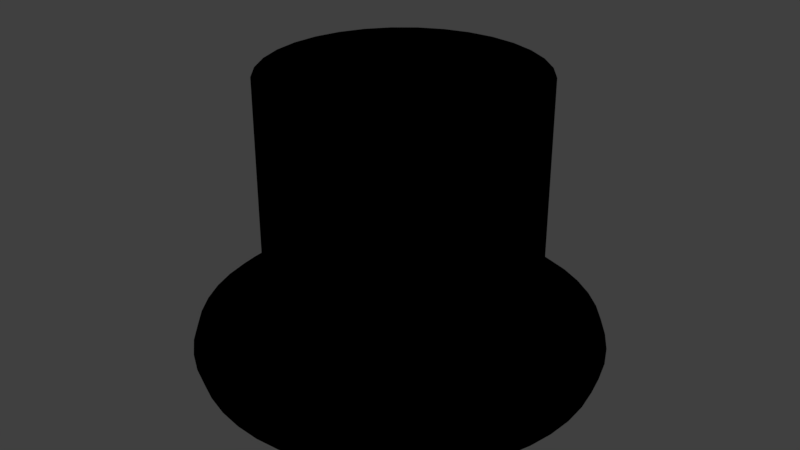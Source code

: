 # Source: tophat_no_light_no_camera.blend  (saved by Blender 2.77.0; exported with 4.5.12 LTS)
import bpy
from mathutils import Matrix  # noqa: F401  (used for matrix-valued properties, if any)

bpy.ops.wm.read_factory_settings(use_empty=True)
scene = bpy.context.scene
scene.name = 'Scene'

# ---- collections
col_collection_1 = bpy.data.collections.new('Collection 1'); scene.collection.children.link(col_collection_1)

# ---- materials (node trees are filled in below, after node groups)
mat_material_002 = bpy.data.materials.new('Material.002')
mat_material_002.alpha_threshold = 0.0
mat_material_002.use_transparent_shadow = False
mat_material_002.diffuse_color = (0.0, 0.0, 0.0, 1.0)
mat_material_002.roughness = 0.5

# ---- material node trees

# ---- world
world_world = bpy.data.worlds.new('World'); scene.world = world_world
world_world.color = (0.05088, 0.05088, 0.05088)
world_world.use_sun_shadow = False
world_world.sun_shadow_jitter_overblur = 0.0
world_world.cycles.sampling_method = 'MANUAL'

# ---- meshes
me_cylinder = bpy.data.meshes.new('Cylinder')
me_cylinder.from_pydata([(1.492, -0.02804, -0.9807), (1.452, -0.02804, -0.8557), (1.342, -0.02804, -0.7641), (1.192, -0.02804, -0.7307), (1.042, -0.02804, -0.7641), (0.9323, -0.02804, -0.8557), (0.8921, -0.02804, -0.9807), (0.9323, -0.02804, -1.106), (1.042, -0.02804, -1.197), (1.192, -0.02804, -1.231), (1.342, -0.02804, -1.197), (1.452, -0.02804, -1.106), (1.479, 0.1678, -0.9807), (1.439, 0.1625, -0.8557), (1.331, 0.1482, -0.7641), (1.182, 0.1286, -0.7307), (1.033, 0.109, -0.7641), (0.9243, 0.09468, -0.8557), (0.8844, 0.08944, -0.9807), (0.9243, 0.09468, -1.106), (1.033, 0.109, -1.197), (1.182, 0.1286, -1.231), (1.331, 0.1482, -1.197), (1.439, 0.1625, -1.106), (1.441, 0.3602, -0.9807), (1.402, 0.3498, -0.8557), (1.296, 0.3214, -0.7641), (1.151, 0.2825, -0.7307), (1.006, 0.2437, -0.7641), (0.9003, 0.2153, -0.8557), (0.8614, 0.2049, -0.9807), (0.9003, 0.2153, -1.106), (1.006, 0.2437, -1.197), (1.151, 0.2825, -1.231), (1.296, 0.3214, -1.197), (1.402, 0.3498, -1.106), (1.378, 0.546, -0.9807), (1.341, 0.5306, -0.8557), (1.239, 0.4886, -0.7641), (1.101, 0.4312, -0.7307), (0.9622, 0.3738, -0.7641), (0.8607, 0.3318, -0.8557), (0.8236, 0.3164, -0.9807), (0.8607, 0.3318, -1.106), (0.9622, 0.3738, -1.197), (1.101, 0.4312, -1.231), (1.239, 0.4886, -1.197), (1.341, 0.5306, -1.106), (1.291, 0.722, -0.9807), (1.256, 0.7019, -0.8557), (1.161, 0.647, -0.7641), (1.031, 0.572, -0.7307), (0.9014, 0.497, -0.7641), (0.8063, 0.4421, -0.8557), (0.7715, 0.422, -0.9807), (0.8063, 0.4421, -1.106), (0.9014, 0.497, -1.197), (1.031, 0.572, -1.231), (1.161, 0.647, -1.197), (1.256, 0.7019, -1.106), (1.182, 0.8851, -0.9807), (1.15, 0.8606, -0.8557), (1.063, 0.7938, -0.7641), (0.9441, 0.7025, -0.7307), (0.8251, 0.6112, -0.7641), (0.738, 0.5443, -0.8557), (0.7061, 0.5199, -0.9807), (0.738, 0.5443, -1.106), (0.8251, 0.6112, -1.197), (0.9441, 0.7025, -1.231), (1.063, 0.7938, -1.197), (1.15, 0.8606, -1.106), (1.053, 1.033, -0.9807), (1.024, 1.004, -0.8557), (0.9467, 0.9266, -0.7641), (0.8406, 0.8205, -0.7307), (0.7346, 0.7144, -0.7641), (0.6569, 0.6368, -0.8557), (0.6285, 0.6084, -0.9807), (0.6569, 0.6368, -1.106), (0.7346, 0.7144, -1.197), (0.8406, 0.8205, -1.231), (0.9467, 0.9266, -1.197), (1.024, 1.004, -1.106), (0.9053, 1.162, -0.9807), (0.8808, 1.13, -0.8557), (0.8139, 1.043, -0.7641), (0.7226, 0.924, -0.7307), (0.6313, 0.805, -0.7641), (0.5645, 0.7179, -0.8557), (0.54, 0.686, -0.9807), (0.5645, 0.7179, -1.106), (0.6313, 0.805, -1.197), (0.7226, 0.924, -1.231), (0.8139, 1.043, -1.197), (0.8808, 1.13, -1.106), (0.7421, 1.271, -0.9807), (0.722, 1.236, -0.8557), (0.6671, 1.141, -0.7641), (0.5921, 1.011, -0.7307), (0.5171, 0.8813, -0.7641), (0.4622, 0.7862, -0.8557), (0.4421, 0.7514, -0.9807), (0.4622, 0.7862, -1.106), (0.5171, 0.8813, -1.197), (0.5921, 1.011, -1.231), (0.6671, 1.141, -1.197), (0.722, 1.236, -1.106), (0.5661, 1.358, -0.9807), (0.5508, 1.321, -0.8557), (0.5087, 1.219, -0.7641), (0.4513, 1.081, -0.7307), (0.3939, 0.942, -0.7641), (0.3519, 0.8406, -0.8557), (0.3365, 0.8035, -0.9807), (0.3519, 0.8406, -1.106), (0.3939, 0.942, -1.197), (0.4513, 1.081, -1.231), (0.5087, 1.219, -1.197), (0.5508, 1.321, -1.106), (0.3803, 1.421, -0.9807), (0.3699, 1.382, -0.8557), (0.3415, 1.276, -0.7641), (0.3027, 1.131, -0.7307), (0.2639, 0.9862, -0.7641), (0.2354, 0.8801, -0.8557), (0.225, 0.8413, -0.9807), (0.2354, 0.8801, -1.106), (0.2639, 0.9862, -1.197), (0.3027, 1.131, -1.231), (0.3415, 1.276, -1.197), (0.3699, 1.382, -1.106), (0.1879, 1.459, -0.9807), (0.1827, 1.419, -0.8557), (0.1683, 1.31, -0.7641), (0.1487, 1.162, -0.7307), (0.1292, 1.013, -0.7641), (0.1148, 0.9041, -0.8557), (0.1096, 0.8643, -0.9807), (0.1148, 0.9041, -1.106), (0.1292, 1.013, -1.197), (0.1487, 1.162, -1.231), (0.1683, 1.31, -1.197), (0.1827, 1.419, -1.106), (-0.007892, 1.472, -0.9807), (-0.007892, 1.432, -0.8557), (-0.007892, 1.322, -0.7641), (-0.007892, 1.172, -0.7307), (-0.007892, 1.022, -0.7641), (-0.007892, 0.9122, -0.8557), (-0.007892, 0.872, -0.9807), (-0.007892, 0.9122, -1.106), (-0.007892, 1.022, -1.197), (-0.007892, 1.172, -1.231), (-0.007892, 1.322, -1.197), (-0.007892, 1.432, -1.106), (-0.2037, 1.459, -0.9807), (-0.1984, 1.419, -0.8557), (-0.1841, 1.31, -0.7641), (-0.1645, 1.162, -0.7307), (-0.1449, 1.013, -0.7641), (-0.1306, 0.9041, -0.8557), (-0.1254, 0.8643, -0.9807), (-0.1306, 0.9041, -1.106), (-0.1449, 1.013, -1.197), (-0.1645, 1.162, -1.231), (-0.1841, 1.31, -1.197), (-0.1984, 1.419, -1.106), (-0.3961, 1.421, -0.9807), (-0.3857, 1.382, -0.8557), (-0.3573, 1.276, -0.7641), (-0.3185, 1.131, -0.7307), (-0.2797, 0.9862, -0.7641), (-0.2512, 0.8801, -0.8557), (-0.2408, 0.8413, -0.9807), (-0.2512, 0.8801, -1.106), (-0.2797, 0.9862, -1.197), (-0.3185, 1.131, -1.231), (-0.3573, 1.276, -1.197), (-0.3857, 1.382, -1.106), (-0.5819, 1.358, -0.9807), (-0.5665, 1.321, -0.8557), (-0.5245, 1.219, -0.7641), (-0.4671, 1.081, -0.7307), (-0.4097, 0.942, -0.7641), (-0.3677, 0.8406, -0.8557), (-0.3523, 0.8035, -0.9807), (-0.3677, 0.8406, -1.106), (-0.4097, 0.942, -1.197), (-0.4671, 1.081, -1.231), (-0.5245, 1.219, -1.197), (-0.5665, 1.321, -1.106), (-0.7579, 1.271, -0.9807), (-0.7378, 1.236, -0.8557), (-0.6829, 1.141, -0.7641), (-0.6079, 1.011, -0.7307), (-0.5329, 0.8813, -0.7641), (-0.478, 0.7862, -0.8557), (-0.4579, 0.7514, -0.9807), (-0.478, 0.7862, -1.106), (-0.5329, 0.8813, -1.197), (-0.6079, 1.011, -1.231), (-0.6829, 1.141, -1.197), (-0.7378, 1.236, -1.106), (-0.921, 1.162, -0.9807), (-0.8966, 1.13, -0.8557), (-0.8297, 1.043, -0.7641), (-0.7384, 0.924, -0.7307), (-0.6471, 0.805, -0.7641), (-0.5802, 0.7179, -0.8557), (-0.5558, 0.686, -0.9807), (-0.5802, 0.7179, -1.106), (-0.6471, 0.805, -1.197), (-0.7384, 0.924, -1.231), (-0.8297, 1.043, -1.197), (-0.8966, 1.13, -1.106), (-1.069, 1.033, -0.9807), (-1.04, 1.004, -0.8557), (-0.9625, 0.9266, -0.7641), (-0.8564, 0.8205, -0.7307), (-0.7504, 0.7144, -0.7641), (-0.6727, 0.6368, -0.8557), (-0.6443, 0.6084, -0.9807), (-0.6727, 0.6368, -1.106), (-0.7504, 0.7144, -1.197), (-0.8564, 0.8205, -1.231), (-0.9625, 0.9266, -1.197), (-1.04, 1.004, -1.106), (-1.198, 0.8851, -0.9807), (-1.166, 0.8606, -0.8557), (-1.079, 0.7938, -0.7641), (-0.9599, 0.7025, -0.7307), (-0.8409, 0.6112, -0.7641), (-0.7538, 0.5443, -0.8557), (-0.7219, 0.5199, -0.9807), (-0.7538, 0.5443, -1.106), (-0.8409, 0.6112, -1.197), (-0.9599, 0.7025, -1.231), (-1.079, 0.7938, -1.197), (-1.166, 0.8606, -1.106), (-1.307, 0.722, -0.9807), (-1.272, 0.7019, -0.8557), (-1.177, 0.647, -0.7641), (-1.047, 0.572, -0.7307), (-0.9172, 0.497, -0.7641), (-0.8221, 0.4421, -0.8557), (-0.7873, 0.422, -0.9807), (-0.8221, 0.4421, -1.106), (-0.9172, 0.497, -1.197), (-1.047, 0.572, -1.231), (-1.177, 0.647, -1.197), (-1.272, 0.7019, -1.106), (-1.394, 0.546, -0.9807), (-1.357, 0.5306, -0.8557), (-1.255, 0.4886, -0.7641), (-1.117, 0.4312, -0.7307), (-0.978, 0.3738, -0.7641), (-0.8765, 0.3318, -0.8557), (-0.8394, 0.3164, -0.9807), (-0.8765, 0.3318, -1.106), (-0.978, 0.3738, -1.197), (-1.117, 0.4312, -1.231), (-1.255, 0.4886, -1.197), (-1.357, 0.5306, -1.106), (-1.457, 0.3602, -0.9807), (-1.418, 0.3498, -0.8557), (-1.312, 0.3214, -0.7641), (-1.167, 0.2825, -0.7307), (-1.022, 0.2437, -0.7641), (-0.916, 0.2153, -0.8557), (-0.8772, 0.2049, -0.9807), (-0.916, 0.2153, -1.106), (-1.022, 0.2437, -1.197), (-1.167, 0.2825, -1.231), (-1.312, 0.3214, -1.197), (-1.418, 0.3498, -1.106), (-1.495, 0.1678, -0.9807), (-1.455, 0.1625, -0.8557), (-1.346, 0.1482, -0.7641), (-1.198, 0.1286, -0.7307), (-1.049, 0.109, -0.7641), (-0.94, 0.09468, -0.8557), (-0.9002, 0.08944, -0.9807), (-0.94, 0.09468, -1.106), (-1.049, 0.109, -1.197), (-1.198, 0.1286, -1.231), (-1.346, 0.1482, -1.197), (-1.455, 0.1625, -1.106), (-1.508, -0.02803, -0.9807), (-1.468, -0.02803, -0.8557), (-1.358, -0.02803, -0.7641), (-1.208, -0.02803, -0.7307), (-1.058, -0.02803, -0.7641), (-0.9481, -0.02803, -0.8557), (-0.9079, -0.02803, -0.9807), (-0.9481, -0.02803, -1.106), (-1.058, -0.02803, -1.197), (-1.208, -0.02803, -1.231), (-1.358, -0.02803, -1.197), (-1.468, -0.02803, -1.106), (-1.495, -0.2238, -0.9807), (-1.455, -0.2186, -0.8557), (-1.346, -0.2042, -0.7641), (-1.198, -0.1847, -0.7307), (-1.049, -0.1651, -0.7641), (-0.94, -0.1508, -0.8557), (-0.9002, -0.1455, -0.9807), (-0.94, -0.1508, -1.106), (-1.049, -0.1651, -1.197), (-1.198, -0.1847, -1.231), (-1.346, -0.2042, -1.197), (-1.455, -0.2186, -1.106), (-1.457, -0.4163, -0.9807), (-1.418, -0.4059, -0.8557), (-1.312, -0.3774, -0.7641), (-1.167, -0.3386, -0.7307), (-1.022, -0.2998, -0.7641), (-0.916, -0.2714, -0.8557), (-0.8772, -0.261, -0.9807), (-0.916, -0.2714, -1.106), (-1.022, -0.2998, -1.197), (-1.167, -0.3386, -1.231), (-1.312, -0.3774, -1.197), (-1.418, -0.4059, -1.106), (-1.394, -0.6021, -0.9807), (-1.357, -0.5867, -0.8557), (-1.255, -0.5447, -0.7641), (-1.117, -0.4873, -0.7307), (-0.978, -0.4299, -0.7641), (-0.8765, -0.3878, -0.8557), (-0.8394, -0.3724, -0.9807), (-0.8765, -0.3878, -1.106), (-0.978, -0.4299, -1.197), (-1.117, -0.4873, -1.231), (-1.255, -0.5447, -1.197), (-1.357, -0.5867, -1.106), (-1.307, -0.778, -0.9807), (-1.272, -0.7579, -0.8557), (-1.177, -0.703, -0.7641), (-1.047, -0.628, -0.7307), (-0.9172, -0.553, -0.7641), (-0.8221, -0.4981, -0.8557), (-0.7873, -0.478, -0.9807), (-0.8221, -0.4981, -1.106), (-0.9172, -0.553, -1.197), (-1.047, -0.628, -1.231), (-1.177, -0.703, -1.197), (-1.272, -0.7579, -1.106), (-1.198, -0.9412, -0.9807), (-1.166, -0.9167, -0.8557), (-1.079, -0.8499, -0.7641), (-0.9599, -0.7585, -0.7307), (-0.8409, -0.6672, -0.7641), (-0.7538, -0.6004, -0.8557), (-0.7219, -0.5759, -0.9807), (-0.7538, -0.6004, -1.106), (-0.8409, -0.6672, -1.197), (-0.9599, -0.7585, -1.231), (-1.079, -0.8499, -1.197), (-1.166, -0.9167, -1.106), (-1.069, -1.089, -0.9807), (-1.04, -1.06, -0.8557), (-0.9625, -0.9826, -0.7641), (-0.8564, -0.8766, -0.7307), (-0.7504, -0.7705, -0.7641), (-0.6727, -0.6929, -0.8557), (-0.6443, -0.6644, -0.9807), (-0.6727, -0.6929, -1.106), (-0.7504, -0.7705, -1.197), (-0.8564, -0.8766, -1.231), (-0.9625, -0.9826, -1.197), (-1.04, -1.06, -1.106), (-0.921, -1.218, -0.9807), (-0.8966, -1.186, -0.8557), (-0.8297, -1.099, -0.7641), (-0.7384, -0.9801, -0.7307), (-0.6471, -0.8611, -0.7641), (-0.5802, -0.7739, -0.8557), (-0.5558, -0.7421, -0.9807), (-0.5802, -0.7739, -1.106), (-0.6471, -0.8611, -1.197), (-0.7384, -0.9801, -1.231), (-0.8297, -1.099, -1.197), (-0.8966, -1.186, -1.106), (-0.7579, -1.327, -0.9807), (-0.7378, -1.292, -0.8557), (-0.6829, -1.197, -0.7641), (-0.6079, -1.067, -0.7307), (-0.5329, -0.9374, -0.7641), (-0.478, -0.8423, -0.8557), (-0.4579, -0.8075, -0.9807), (-0.478, -0.8423, -1.106), (-0.5329, -0.9374, -1.197), (-0.6079, -1.067, -1.231), (-0.6829, -1.197, -1.197), (-0.7378, -1.292, -1.106), (-0.5819, -1.414, -0.9807), (-0.5665, -1.377, -0.8557), (-0.5245, -1.275, -0.7641), (-0.4671, -1.137, -0.7307), (-0.4097, -0.9981, -0.7641), (-0.3677, -0.8967, -0.8557), (-0.3523, -0.8595, -0.9807), (-0.3677, -0.8967, -1.106), (-0.4097, -0.9981, -1.197), (-0.4671, -1.137, -1.231), (-0.5245, -1.275, -1.197), (-0.5665, -1.377, -1.106), (-0.3961, -1.477, -0.9807), (-0.3857, -1.438, -0.8557), (-0.3573, -1.332, -0.7641), (-0.3185, -1.187, -0.7307), (-0.2797, -1.042, -0.7641), (-0.2512, -0.9362, -0.8557), (-0.2408, -0.8974, -0.9807), (-0.2512, -0.9362, -1.106), (-0.2797, -1.042, -1.197), (-0.3185, -1.187, -1.231), (-0.3573, -1.332, -1.197), (-0.3857, -1.438, -1.106), (-0.2037, -1.515, -0.9807), (-0.1984, -1.475, -0.8557), (-0.1841, -1.366, -0.7641), (-0.1645, -1.218, -0.7307), (-0.1449, -1.069, -0.7641), (-0.1306, -0.9602, -0.8557), (-0.1254, -0.9203, -0.9807), (-0.1306, -0.9602, -1.106), (-0.1449, -1.069, -1.197), (-0.1645, -1.218, -1.231), (-0.1841, -1.366, -1.197), (-0.1984, -1.475, -1.106), (-0.007892, -1.528, -0.9807), (-0.007892, -1.488, -0.8557), (-0.007892, -1.378, -0.7641), (-0.007892, -1.228, -0.7307), (-0.007892, -1.078, -0.7641), (-0.007892, -0.9682, -0.8557), (-0.007892, -0.928, -0.9807), (-0.007892, -0.9682, -1.106), (-0.007892, -1.078, -1.197), (-0.007892, -1.228, -1.231), (-0.007892, -1.378, -1.197), (-0.007892, -1.488, -1.106), (0.1879, -1.515, -0.9807), (0.1827, -1.475, -0.8557), (0.1683, -1.366, -0.7641), (0.1487, -1.218, -0.7307), (0.1292, -1.069, -0.7641), (0.1148, -0.9602, -0.8557), (0.1096, -0.9203, -0.9807), (0.1148, -0.9602, -1.106), (0.1292, -1.069, -1.197), (0.1487, -1.218, -1.231), (0.1683, -1.366, -1.197), (0.1827, -1.475, -1.106), (0.3803, -1.477, -0.9807), (0.3699, -1.438, -0.8557), (0.3415, -1.332, -0.7641), (0.3027, -1.187, -0.7307), (0.2639, -1.042, -0.7641), (0.2354, -0.9362, -0.8557), (0.225, -0.8974, -0.9807), (0.2354, -0.9362, -1.106), (0.2639, -1.042, -1.197), (0.3027, -1.187, -1.231), (0.3415, -1.332, -1.197), (0.3699, -1.438, -1.106), (0.5661, -1.414, -0.9807), (0.5508, -1.377, -0.8557), (0.5087, -1.275, -0.7641), (0.4513, -1.137, -0.7307), (0.3939, -0.9981, -0.7641), (0.3519, -0.8967, -0.8557), (0.3365, -0.8595, -0.9807), (0.3519, -0.8967, -1.106), (0.3939, -0.9981, -1.197), (0.4513, -1.137, -1.231), (0.5087, -1.275, -1.197), (0.5508, -1.377, -1.106), (0.7421, -1.327, -0.9807), (0.722, -1.292, -0.8557), (0.6671, -1.197, -0.7641), (0.5921, -1.067, -0.7307), (0.5171, -0.9374, -0.7641), (0.4622, -0.8423, -0.8557), (0.4421, -0.8075, -0.9807), (0.4622, -0.8423, -1.106), (0.5171, -0.9374, -1.197), (0.5921, -1.067, -1.231), (0.6671, -1.197, -1.197), (0.722, -1.292, -1.106), (0.9052, -1.218, -0.9807), (0.8808, -1.186, -0.8557), (0.8139, -1.099, -0.7641), (0.7226, -0.9801, -0.7307), (0.6313, -0.8611, -0.7641), (0.5645, -0.7739, -0.8557), (0.54, -0.7421, -0.9807), (0.5645, -0.7739, -1.106), (0.6313, -0.8611, -1.197), (0.7226, -0.9801, -1.231), (0.8139, -1.099, -1.197), (0.8808, -1.186, -1.106), (1.053, -1.089, -0.9807), (1.024, -1.06, -0.8557), (0.9467, -0.9826, -0.7641), (0.8406, -0.8766, -0.7307), (0.7346, -0.7705, -0.7641), (0.6569, -0.6929, -0.8557), (0.6285, -0.6644, -0.9807), (0.6569, -0.6929, -1.106), (0.7346, -0.7705, -1.197), (0.8406, -0.8766, -1.231), (0.9467, -0.9826, -1.197), (1.024, -1.06, -1.106), (1.182, -0.9412, -0.9807), (1.15, -0.9167, -0.8557), (1.063, -0.8499, -0.7641), (0.9441, -0.7585, -0.7307), (0.8251, -0.6672, -0.7641), (0.738, -0.6004, -0.8557), (0.7061, -0.5759, -0.9807), (0.738, -0.6004, -1.106), (0.8251, -0.6672, -1.197), (0.9441, -0.7585, -1.231), (1.063, -0.8499, -1.197), (1.15, -0.9167, -1.106), (1.291, -0.778, -0.9807), (1.256, -0.7579, -0.8557), (1.161, -0.703, -0.7641), (1.031, -0.628, -0.7307), (0.9014, -0.553, -0.7641), (0.8063, -0.4981, -0.8557), (0.7715, -0.478, -0.9807), (0.8063, -0.4981, -1.106), (0.9014, -0.553, -1.197), (1.031, -0.628, -1.231), (1.161, -0.703, -1.197), (1.256, -0.7579, -1.106), (1.378, -0.6021, -0.9807), (1.341, -0.5867, -0.8557), (1.239, -0.5447, -0.7641), (1.101, -0.4873, -0.7307), (0.9622, -0.4299, -0.7641), (0.8607, -0.3878, -0.8557), (0.8236, -0.3725, -0.9807), (0.8607, -0.3878, -1.106), (0.9622, -0.4299, -1.197), (1.101, -0.4873, -1.231), (1.239, -0.5447, -1.197), (1.341, -0.5867, -1.106), (1.441, -0.4163, -0.9807), (1.402, -0.4059, -0.8557), (1.296, -0.3774, -0.7641), (1.151, -0.3386, -0.7307), (1.006, -0.2998, -0.7641), (0.9003, -0.2714, -0.8557), (0.8614, -0.261, -0.9807), (0.9003, -0.2714, -1.106), (1.006, -0.2998, -1.197), (1.151, -0.3386, -1.231), (1.296, -0.3774, -1.197), (1.402, -0.4059, -1.106), (1.479, -0.2238, -0.9807), (1.439, -0.2186, -0.8557), (1.331, -0.2042, -0.7641), (1.182, -0.1847, -0.7307), (1.033, -0.1651, -0.7641), (0.9243, -0.1508, -0.8557), (0.8844, -0.1455, -0.9807), (0.9243, -0.1508, -1.106), (1.033, -0.1651, -1.197), (1.182, -0.1847, -1.231), (1.331, -0.2042, -1.197), (1.439, -0.2186, -1.106), (0.0, 1.0, -1.0), (0.0, 1.0, 1.0), (0.1951, 0.9808, -1.0), (0.1951, 0.9808, 1.0), (0.3827, 0.9239, -1.0), (0.3827, 0.9239, 1.0), (0.5556, 0.8315, -1.0), (0.5556, 0.8315, 1.0), (0.7071, 0.7071, -1.0), (0.7071, 0.7071, 1.0), (0.8315, 0.5556, -1.0), (0.8315, 0.5556, 1.0), (0.9239, 0.3827, -1.0), (0.9239, 0.3827, 1.0), (0.9808, 0.1951, -1.0), (0.9808, 0.1951, 1.0), (1.0, 7.55e-08, -1.0), (1.0, 7.55e-08, 1.0), (0.9808, -0.1951, -1.0), (0.9808, -0.1951, 1.0), (0.9239, -0.3827, -1.0), (0.9239, -0.3827, 1.0), (0.8315, -0.5556, -1.0), (0.8315, -0.5556, 1.0), (0.7071, -0.7071, -1.0), (0.7071, -0.7071, 1.0), (0.5556, -0.8315, -1.0), (0.5556, -0.8315, 1.0), (0.3827, -0.9239, -1.0), (0.3827, -0.9239, 1.0), (0.1951, -0.9808, -1.0), (0.1951, -0.9808, 1.0), (-3.258e-07, -1.0, -1.0), (-3.258e-07, -1.0, 1.0), (-0.1951, -0.9808, -1.0), (-0.1951, -0.9808, 1.0), (-0.3827, -0.9239, -1.0), (-0.3827, -0.9239, 1.0), (-0.5556, -0.8315, -1.0), (-0.5556, -0.8315, 1.0), (-0.7071, -0.7071, -1.0), (-0.7071, -0.7071, 1.0), (-0.8315, -0.5556, -1.0), (-0.8315, -0.5556, 1.0), (-0.9239, -0.3827, -1.0), (-0.9239, -0.3827, 1.0), (-0.9808, -0.1951, -1.0), (-0.9808, -0.1951, 1.0), (-1.0, 9.656e-07, -1.0), (-1.0, 9.656e-07, 1.0), (-0.9808, 0.1951, -1.0), (-0.9808, 0.1951, 1.0), (-0.9239, 0.3827, -1.0), (-0.9239, 0.3827, 1.0), (-0.8315, 0.5556, -1.0), (-0.8315, 0.5556, 1.0), (-0.7071, 0.7071, -1.0), (-0.7071, 0.7071, 1.0), (-0.5556, 0.8315, -1.0), (-0.5556, 0.8315, 1.0), (-0.3827, 0.9239, -1.0), (-0.3827, 0.9239, 1.0), (-0.1951, 0.9808, -1.0), (-0.1951, 0.9808, 1.0)], [], [(0, 12, 13, 1), (1, 13, 14, 2), (2, 14, 15, 3), (3, 15, 16, 4), (4, 16, 17, 5), (5, 17, 18, 6), (6, 18, 19, 7), (7, 19, 20, 8), (8, 20, 21, 9), (9, 21, 22, 10), (10, 22, 23, 11), (0, 11, 23, 12), (12, 24, 25, 13), (13, 25, 26, 14), (14, 26, 27, 15), (15, 27, 28, 16), (16, 28, 29, 17), (17, 29, 30, 18), (18, 30, 31, 19), (19, 31, 32, 20), (20, 32, 33, 21), (21, 33, 34, 22), (22, 34, 35, 23), (23, 35, 24, 12), (24, 36, 37, 25), (25, 37, 38, 26), (26, 38, 39, 27), (27, 39, 40, 28), (28, 40, 41, 29), (29, 41, 42, 30), (30, 42, 43, 31), (31, 43, 44, 32), (32, 44, 45, 33), (33, 45, 46, 34), (34, 46, 47, 35), (35, 47, 36, 24), (36, 48, 49, 37), (37, 49, 50, 38), (38, 50, 51, 39), (39, 51, 52, 40), (40, 52, 53, 41), (41, 53, 54, 42), (42, 54, 55, 43), (43, 55, 56, 44), (44, 56, 57, 45), (45, 57, 58, 46), (46, 58, 59, 47), (47, 59, 48, 36), (48, 60, 61, 49), (49, 61, 62, 50), (50, 62, 63, 51), (51, 63, 64, 52), (52, 64, 65, 53), (53, 65, 66, 54), (54, 66, 67, 55), (55, 67, 68, 56), (56, 68, 69, 57), (57, 69, 70, 58), (58, 70, 71, 59), (59, 71, 60, 48), (60, 72, 73, 61), (61, 73, 74, 62), (62, 74, 75, 63), (63, 75, 76, 64), (64, 76, 77, 65), (65, 77, 78, 66), (66, 78, 79, 67), (67, 79, 80, 68), (68, 80, 81, 69), (69, 81, 82, 70), (70, 82, 83, 71), (71, 83, 72, 60), (72, 84, 85, 73), (73, 85, 86, 74), (74, 86, 87, 75), (75, 87, 88, 76), (76, 88, 89, 77), (77, 89, 90, 78), (78, 90, 91, 79), (79, 91, 92, 80), (80, 92, 93, 81), (81, 93, 94, 82), (82, 94, 95, 83), (83, 95, 84, 72), (84, 96, 97, 85), (85, 97, 98, 86), (86, 98, 99, 87), (87, 99, 100, 88), (88, 100, 101, 89), (89, 101, 102, 90), (90, 102, 103, 91), (91, 103, 104, 92), (92, 104, 105, 93), (93, 105, 106, 94), (94, 106, 107, 95), (95, 107, 96, 84), (96, 108, 109, 97), (97, 109, 110, 98), (98, 110, 111, 99), (99, 111, 112, 100), (100, 112, 113, 101), (101, 113, 114, 102), (102, 114, 115, 103), (103, 115, 116, 104), (104, 116, 117, 105), (105, 117, 118, 106), (106, 118, 119, 107), (107, 119, 108, 96), (108, 120, 121, 109), (109, 121, 122, 110), (110, 122, 123, 111), (111, 123, 124, 112), (112, 124, 125, 113), (113, 125, 126, 114), (114, 126, 127, 115), (115, 127, 128, 116), (116, 128, 129, 117), (117, 129, 130, 118), (118, 130, 131, 119), (119, 131, 120, 108), (120, 132, 133, 121), (121, 133, 134, 122), (122, 134, 135, 123), (123, 135, 136, 124), (124, 136, 137, 125), (125, 137, 138, 126), (126, 138, 139, 127), (127, 139, 140, 128), (128, 140, 141, 129), (129, 141, 142, 130), (130, 142, 143, 131), (131, 143, 132, 120), (132, 144, 145, 133), (133, 145, 146, 134), (134, 146, 147, 135), (135, 147, 148, 136), (136, 148, 149, 137), (137, 149, 150, 138), (138, 150, 151, 139), (139, 151, 152, 140), (140, 152, 153, 141), (141, 153, 154, 142), (142, 154, 155, 143), (143, 155, 144, 132), (144, 156, 157, 145), (145, 157, 158, 146), (146, 158, 159, 147), (147, 159, 160, 148), (148, 160, 161, 149), (149, 161, 162, 150), (150, 162, 163, 151), (151, 163, 164, 152), (152, 164, 165, 153), (153, 165, 166, 154), (154, 166, 167, 155), (155, 167, 156, 144), (156, 168, 169, 157), (157, 169, 170, 158), (158, 170, 171, 159), (159, 171, 172, 160), (160, 172, 173, 161), (161, 173, 174, 162), (162, 174, 175, 163), (163, 175, 176, 164), (164, 176, 177, 165), (165, 177, 178, 166), (166, 178, 179, 167), (167, 179, 168, 156), (168, 180, 181, 169), (169, 181, 182, 170), (170, 182, 183, 171), (171, 183, 184, 172), (172, 184, 185, 173), (173, 185, 186, 174), (174, 186, 187, 175), (175, 187, 188, 176), (176, 188, 189, 177), (177, 189, 190, 178), (178, 190, 191, 179), (179, 191, 180, 168), (180, 192, 193, 181), (181, 193, 194, 182), (182, 194, 195, 183), (183, 195, 196, 184), (184, 196, 197, 185), (185, 197, 198, 186), (186, 198, 199, 187), (187, 199, 200, 188), (188, 200, 201, 189), (189, 201, 202, 190), (190, 202, 203, 191), (191, 203, 192, 180), (192, 204, 205, 193), (193, 205, 206, 194), (194, 206, 207, 195), (195, 207, 208, 196), (196, 208, 209, 197), (197, 209, 210, 198), (198, 210, 211, 199), (199, 211, 212, 200), (200, 212, 213, 201), (201, 213, 214, 202), (202, 214, 215, 203), (203, 215, 204, 192), (204, 216, 217, 205), (205, 217, 218, 206), (206, 218, 219, 207), (207, 219, 220, 208), (208, 220, 221, 209), (209, 221, 222, 210), (210, 222, 223, 211), (211, 223, 224, 212), (212, 224, 225, 213), (213, 225, 226, 214), (214, 226, 227, 215), (215, 227, 216, 204), (216, 228, 229, 217), (217, 229, 230, 218), (218, 230, 231, 219), (219, 231, 232, 220), (220, 232, 233, 221), (221, 233, 234, 222), (222, 234, 235, 223), (223, 235, 236, 224), (224, 236, 237, 225), (225, 237, 238, 226), (226, 238, 239, 227), (227, 239, 228, 216), (228, 240, 241, 229), (229, 241, 242, 230), (230, 242, 243, 231), (231, 243, 244, 232), (232, 244, 245, 233), (233, 245, 246, 234), (234, 246, 247, 235), (235, 247, 248, 236), (236, 248, 249, 237), (237, 249, 250, 238), (238, 250, 251, 239), (239, 251, 240, 228), (240, 252, 253, 241), (241, 253, 254, 242), (242, 254, 255, 243), (243, 255, 256, 244), (244, 256, 257, 245), (245, 257, 258, 246), (246, 258, 259, 247), (247, 259, 260, 248), (248, 260, 261, 249), (249, 261, 262, 250), (250, 262, 263, 251), (251, 263, 252, 240), (252, 264, 265, 253), (253, 265, 266, 254), (254, 266, 267, 255), (255, 267, 268, 256), (256, 268, 269, 257), (257, 269, 270, 258), (258, 270, 271, 259), (259, 271, 272, 260), (260, 272, 273, 261), (261, 273, 274, 262), (262, 274, 275, 263), (263, 275, 264, 252), (264, 276, 277, 265), (265, 277, 278, 266), (266, 278, 279, 267), (267, 279, 280, 268), (268, 280, 281, 269), (269, 281, 282, 270), (270, 282, 283, 271), (271, 283, 284, 272), (272, 284, 285, 273), (273, 285, 286, 274), (274, 286, 287, 275), (275, 287, 276, 264), (276, 288, 289, 277), (277, 289, 290, 278), (278, 290, 291, 279), (279, 291, 292, 280), (280, 292, 293, 281), (281, 293, 294, 282), (282, 294, 295, 283), (283, 295, 296, 284), (284, 296, 297, 285), (285, 297, 298, 286), (286, 298, 299, 287), (287, 299, 288, 276), (288, 300, 301, 289), (289, 301, 302, 290), (290, 302, 303, 291), (291, 303, 304, 292), (292, 304, 305, 293), (293, 305, 306, 294), (294, 306, 307, 295), (295, 307, 308, 296), (296, 308, 309, 297), (297, 309, 310, 298), (298, 310, 311, 299), (299, 311, 300, 288), (300, 312, 313, 301), (301, 313, 314, 302), (302, 314, 315, 303), (303, 315, 316, 304), (304, 316, 317, 305), (305, 317, 318, 306), (306, 318, 319, 307), (307, 319, 320, 308), (308, 320, 321, 309), (309, 321, 322, 310), (310, 322, 323, 311), (311, 323, 312, 300), (312, 324, 325, 313), (313, 325, 326, 314), (314, 326, 327, 315), (315, 327, 328, 316), (316, 328, 329, 317), (317, 329, 330, 318), (318, 330, 331, 319), (319, 331, 332, 320), (320, 332, 333, 321), (321, 333, 334, 322), (322, 334, 335, 323), (323, 335, 324, 312), (324, 336, 337, 325), (325, 337, 338, 326), (326, 338, 339, 327), (327, 339, 340, 328), (328, 340, 341, 329), (329, 341, 342, 330), (330, 342, 343, 331), (331, 343, 344, 332), (332, 344, 345, 333), (333, 345, 346, 334), (334, 346, 347, 335), (335, 347, 336, 324), (336, 348, 349, 337), (337, 349, 350, 338), (338, 350, 351, 339), (339, 351, 352, 340), (340, 352, 353, 341), (341, 353, 354, 342), (342, 354, 355, 343), (343, 355, 356, 344), (344, 356, 357, 345), (345, 357, 358, 346), (346, 358, 359, 347), (347, 359, 348, 336), (348, 360, 361, 349), (349, 361, 362, 350), (350, 362, 363, 351), (351, 363, 364, 352), (352, 364, 365, 353), (353, 365, 366, 354), (354, 366, 367, 355), (355, 367, 368, 356), (356, 368, 369, 357), (357, 369, 370, 358), (358, 370, 371, 359), (359, 371, 360, 348), (360, 372, 373, 361), (361, 373, 374, 362), (362, 374, 375, 363), (363, 375, 376, 364), (364, 376, 377, 365), (365, 377, 378, 366), (366, 378, 379, 367), (367, 379, 380, 368), (368, 380, 381, 369), (369, 381, 382, 370), (370, 382, 383, 371), (371, 383, 372, 360), (372, 384, 385, 373), (373, 385, 386, 374), (374, 386, 387, 375), (375, 387, 388, 376), (376, 388, 389, 377), (377, 389, 390, 378), (378, 390, 391, 379), (379, 391, 392, 380), (380, 392, 393, 381), (381, 393, 394, 382), (382, 394, 395, 383), (383, 395, 384, 372), (384, 396, 397, 385), (385, 397, 398, 386), (386, 398, 399, 387), (387, 399, 400, 388), (388, 400, 401, 389), (389, 401, 402, 390), (390, 402, 403, 391), (391, 403, 404, 392), (392, 404, 405, 393), (393, 405, 406, 394), (394, 406, 407, 395), (395, 407, 396, 384), (396, 408, 409, 397), (397, 409, 410, 398), (398, 410, 411, 399), (399, 411, 412, 400), (400, 412, 413, 401), (401, 413, 414, 402), (402, 414, 415, 403), (403, 415, 416, 404), (404, 416, 417, 405), (405, 417, 418, 406), (406, 418, 419, 407), (407, 419, 408, 396), (408, 420, 421, 409), (409, 421, 422, 410), (410, 422, 423, 411), (411, 423, 424, 412), (412, 424, 425, 413), (413, 425, 426, 414), (414, 426, 427, 415), (415, 427, 428, 416), (416, 428, 429, 417), (417, 429, 430, 418), (418, 430, 431, 419), (419, 431, 420, 408), (420, 432, 433, 421), (421, 433, 434, 422), (422, 434, 435, 423), (423, 435, 436, 424), (424, 436, 437, 425), (425, 437, 438, 426), (426, 438, 439, 427), (427, 439, 440, 428), (428, 440, 441, 429), (429, 441, 442, 430), (430, 442, 443, 431), (431, 443, 432, 420), (432, 444, 445, 433), (433, 445, 446, 434), (434, 446, 447, 435), (435, 447, 448, 436), (436, 448, 449, 437), (437, 449, 450, 438), (438, 450, 451, 439), (439, 451, 452, 440), (440, 452, 453, 441), (441, 453, 454, 442), (442, 454, 455, 443), (443, 455, 444, 432), (444, 456, 457, 445), (445, 457, 458, 446), (446, 458, 459, 447), (447, 459, 460, 448), (448, 460, 461, 449), (449, 461, 462, 450), (450, 462, 463, 451), (451, 463, 464, 452), (452, 464, 465, 453), (453, 465, 466, 454), (454, 466, 467, 455), (455, 467, 456, 444), (456, 468, 469, 457), (457, 469, 470, 458), (458, 470, 471, 459), (459, 471, 472, 460), (460, 472, 473, 461), (461, 473, 474, 462), (462, 474, 475, 463), (463, 475, 476, 464), (464, 476, 477, 465), (465, 477, 478, 466), (466, 478, 479, 467), (467, 479, 468, 456), (468, 480, 481, 469), (469, 481, 482, 470), (470, 482, 483, 471), (471, 483, 484, 472), (472, 484, 485, 473), (473, 485, 486, 474), (474, 486, 487, 475), (475, 487, 488, 476), (476, 488, 489, 477), (477, 489, 490, 478), (478, 490, 491, 479), (479, 491, 480, 468), (480, 492, 493, 481), (481, 493, 494, 482), (482, 494, 495, 483), (483, 495, 496, 484), (484, 496, 497, 485), (485, 497, 498, 486), (486, 498, 499, 487), (487, 499, 500, 488), (488, 500, 501, 489), (489, 501, 502, 490), (490, 502, 503, 491), (491, 503, 492, 480), (492, 504, 505, 493), (493, 505, 506, 494), (494, 506, 507, 495), (495, 507, 508, 496), (496, 508, 509, 497), (497, 509, 510, 498), (498, 510, 511, 499), (499, 511, 512, 500), (500, 512, 513, 501), (501, 513, 514, 502), (502, 514, 515, 503), (503, 515, 504, 492), (504, 516, 517, 505), (505, 517, 518, 506), (506, 518, 519, 507), (507, 519, 520, 508), (508, 520, 521, 509), (509, 521, 522, 510), (510, 522, 523, 511), (511, 523, 524, 512), (512, 524, 525, 513), (513, 525, 526, 514), (514, 526, 527, 515), (515, 527, 516, 504), (516, 528, 529, 517), (517, 529, 530, 518), (518, 530, 531, 519), (519, 531, 532, 520), (520, 532, 533, 521), (521, 533, 534, 522), (522, 534, 535, 523), (523, 535, 536, 524), (524, 536, 537, 525), (525, 537, 538, 526), (526, 538, 539, 527), (527, 539, 528, 516), (528, 540, 541, 529), (529, 541, 542, 530), (530, 542, 543, 531), (531, 543, 544, 532), (532, 544, 545, 533), (533, 545, 546, 534), (534, 546, 547, 535), (535, 547, 548, 536), (536, 548, 549, 537), (537, 549, 550, 538), (538, 550, 551, 539), (539, 551, 540, 528), (540, 552, 553, 541), (541, 553, 554, 542), (542, 554, 555, 543), (543, 555, 556, 544), (544, 556, 557, 545), (545, 557, 558, 546), (546, 558, 559, 547), (547, 559, 560, 548), (548, 560, 561, 549), (549, 561, 562, 550), (550, 562, 563, 551), (551, 563, 552, 540), (552, 564, 565, 553), (553, 565, 566, 554), (554, 566, 567, 555), (555, 567, 568, 556), (556, 568, 569, 557), (557, 569, 570, 558), (558, 570, 571, 559), (559, 571, 572, 560), (560, 572, 573, 561), (561, 573, 574, 562), (562, 574, 575, 563), (563, 575, 564, 552), (564, 0, 1, 565), (565, 1, 2, 566), (566, 2, 3, 567), (567, 3, 4, 568), (568, 4, 5, 569), (569, 5, 6, 570), (570, 6, 7, 571), (571, 7, 8, 572), (572, 8, 9, 573), (573, 9, 10, 574), (574, 10, 11, 575), (575, 11, 0, 564), (576, 577, 579, 578), (578, 579, 581, 580), (580, 581, 583, 582), (582, 583, 585, 584), (584, 585, 587, 586), (586, 587, 589, 588), (588, 589, 591, 590), (590, 591, 593, 592), (592, 593, 595, 594), (594, 595, 597, 596), (596, 597, 599, 598), (598, 599, 601, 600), (600, 601, 603, 602), (602, 603, 605, 604), (604, 605, 607, 606), (606, 607, 609, 608), (608, 609, 611, 610), (610, 611, 613, 612), (612, 613, 615, 614), (614, 615, 617, 616), (616, 617, 619, 618), (618, 619, 621, 620), (620, 621, 623, 622), (622, 623, 625, 624), (624, 625, 627, 626), (626, 627, 629, 628), (628, 629, 631, 630), (630, 631, 633, 632), (632, 633, 635, 634), (634, 635, 637, 636), (579, 577, 639, 637, 635, 633, 631, 629, 627, 625, 623, 621, 619, 617, 615, 613, 611, 609, 607, 605, 603, 601, 599, 597, 595, 593, 591, 589, 587, 585, 583, 581), (636, 637, 639, 638), (638, 639, 577, 576), (576, 578, 580, 582, 584, 586, 588, 590, 592, 594, 596, 598, 600, 602, 604, 606, 608, 610, 612, 614, 616, 618, 620, 622, 624, 626, 628, 630, 632, 634, 636, 638)])
me_cylinder.materials.append(mat_material_002)
me_cylinder.use_remesh_preserve_volume = False
me_cylinder.use_remesh_preserve_attributes = False
me_cylinder.use_mirror_vertex_groups = False
me_cylinder.update()

# ---- objects
ob_cylinder = bpy.data.objects.new('Cylinder', me_cylinder)

# ---- transforms, parenting, visibility, modifiers, constraints
ob_cylinder.location = (-0.03951, -0.0111, 1.303)
ob_cylinder.lineart.crease_threshold = 0.0

# ---- collection membership
col_collection_1.objects.link(ob_cylinder)

# ---- scene / render settings (as saved in the file)
scene.frame_start = 1; scene.frame_end = 250; scene.frame_set(1)
scene.render.engine = 'BLENDER_EEVEE_NEXT'
scene.render.resolution_percentage = 50
scene.render.dither_intensity = 0.0
scene.cycles.use_denoising = False
scene.cycles.samples = 128
scene.cycles.sampling_pattern = 'TABULATED_SOBOL'
scene.cycles.light_sampling_threshold = 0.0
scene.cycles.use_adaptive_sampling = False
scene.cycles.use_light_tree = False
scene.cycles.blur_glossy = 0.0
scene.cycles.sample_clamp_indirect = 0.0
scene.view_settings.view_transform = 'Standard'
bpy.context.view_layer.update()

# ---- added for rendering (the .blend has no active camera and no usable light): camera, sun
cam_auto = bpy.data.cameras.new('AutoCamera')
cam_auto.lens = 50.0
cam_auto.sensor_width = 36.0
cam_auto.clip_end = 1000.0
ob_auto_camera = bpy.data.objects.new('AutoCamera', cam_auto)
scene.collection.objects.link(ob_auto_camera)
ob_auto_camera.location = (4.38749, -5.361, 4.7353)
ob_auto_camera.rotation_euler = (1.09748, -7.21219e-08, 0.694738)
scene.camera = ob_auto_camera
light_auto_sun = bpy.data.lights.new('AutoSun', 'SUN')
light_auto_sun.energy = 3.0
light_auto_sun.angle = 0.0523599
ob_auto_sun = bpy.data.objects.new('AutoSun', light_auto_sun)
scene.collection.objects.link(ob_auto_sun)
ob_auto_sun.rotation_euler = (0.872665, 0.174533, 0.523599)
bpy.context.view_layer.update()
